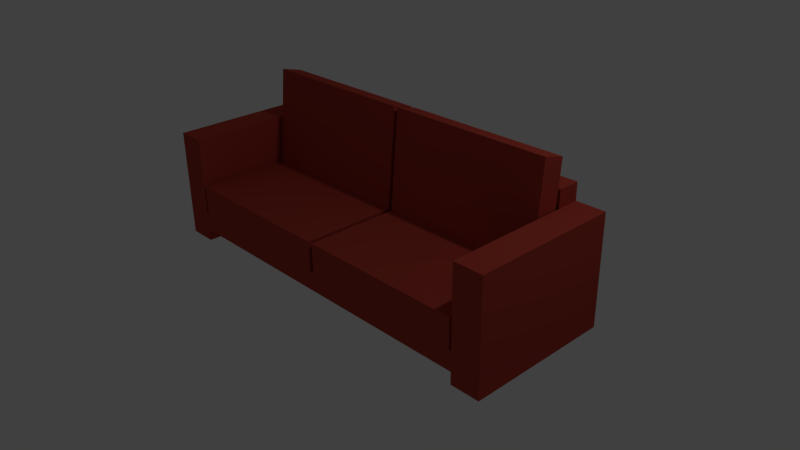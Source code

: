 # Source: Couch.blend  (saved by Blender 2.75.0; exported with 4.5.12 LTS)
import bpy
from mathutils import Matrix  # noqa: F401  (used for matrix-valued properties, if any)

bpy.ops.wm.read_factory_settings(use_empty=True)
scene = bpy.context.scene
scene.name = 'Scene'

# ---- collections
col_collection_1 = bpy.data.collections.new('Collection 1'); scene.collection.children.link(col_collection_1)

# ---- materials (node trees are filled in below, after node groups)
mat_material_004 = bpy.data.materials.new('Material.004')
mat_material_004.alpha_threshold = 0.0
mat_material_004.roughness = 0.5

# ---- material node trees
mat_material_004.use_nodes = True; mat_material_004.node_tree.nodes.clear()
_N = mat_material_004.node_tree.nodes; _L = mat_material_004.node_tree.links
n0 = _N.new('ShaderNodeOutputMaterial'); n0.name = 'Material Output'; n0.location = (300, 300)
n1 = _N.new('ShaderNodeBsdfDiffuse'); n1.name = 'Diffuse BSDF'; n1.location = (10, 300)
n1.inputs[0].default_value = (0.448, 0.05767, 0.04028, 1.0)
_L.new(n1.outputs[0], n0.inputs[0])
n0.is_active_output = True

# ---- world
world_world = bpy.data.worlds.new('World'); scene.world = world_world
world_world.color = (0.05088, 0.05088, 0.05088)
world_world.use_sun_shadow = False
world_world.sun_shadow_jitter_overblur = 0.0
world_world.cycles.sampling_method = 'MANUAL'
world_world.cycles.sample_map_resolution = 256

# ---- cameras
cam_camera = bpy.data.cameras.new('Camera')
cam_camera.clip_end = 100.0
cam_camera.lens = 35.0
cam_camera.sensor_width = 32.0
cam_camera.sensor_height = 18.0
cam_camera.ortho_scale = 7.314
cam_camera.dof.focus_distance = 0.0

# ---- lights
light_lamp = bpy.data.lights.new('Lamp', 'POINT')
light_lamp.transmission_factor = 0.0
light_lamp.cutoff_distance = 30.0
light_lamp.energy = 100.0
light_lamp.shadow_buffer_clip_start = 1.001
light_lamp.shadow_soft_size = 0.1
light_lamp.shadow_maximum_resolution = 0.006
light_lamp.use_absolute_resolution = True
light_lamp.cycles.use_multiple_importance_sampling = False

# ---- meshes
me_cube_015 = bpy.data.meshes.new('Cube.015')
me_cube_015.from_pydata([(2.726, 0.6938, 0.1298), (2.726, 1.0, 0.1298), (2.726, 1.0, 1.198), (2.726, 0.6938, 1.198), (2.726, -1.0, 0.1298), (2.726, -1.0, 1.198), (2.726, 0.6938, -0.1298), (2.726, 1.0, -0.1298), (2.326, 1.0, 0.1298), (2.326, 1.0, 1.198), (2.326, 0.6938, 1.198), (2.326, -1.0, 0.1298), (2.326, -1.0, 1.198), (2.726, -1.0, -0.1298), (2.326, 1.0, -0.1298), (2.726, 0.6938, -0.2939), (2.726, 1.0, -0.2939), (2.326, 0.6938, 0.1298), (2.326, -1.0, -0.1298), (2.726, -1.0, -0.2939), (2.326, 1.0, -0.2939), (-2.326, 1.0, 0.1298), (-2.297, 1.0, 0.1298), (-2.297, 1.0, 0.1095), (-0.03161, 1.0, 0.1095), (-0.03161, 1.0, 0.1298), (0.02989, 1.0, 0.1298), (0.02989, 1.0, 0.1095), (2.296, 1.0, 0.1095), (2.296, 1.0, 0.1298), (-2.326, 1.0, -0.1298), (2.326, 0.6938, -0.2939), (2.326, 1.0, 1.431), (2.326, 0.6938, 1.431), (2.296, 0.6938, 0.1298), (2.296, -1.0, 0.1298), (2.296, -1.0, 0.1095), (0.02989, -1.0, 0.1095), (0.02989, -1.0, 0.1298), (-0.03161, -1.0, 0.1298), (-0.03161, -1.0, 0.1095), (-2.297, -1.0, 0.1095), (-2.297, -1.0, 0.1298), (-2.326, -1.0, 0.1298), (-2.326, -1.0, -0.1298), (2.326, -1.0, -0.2939), (2.326, 0.6938, -0.1298), (-2.726, 1.0, -0.1298), (-2.726, 1.0, 0.1298), (2.296, 1.0, 0.531), (0.02989, 1.0, 0.531), (-0.03161, 1.0, 0.531), (-2.297, 1.0, 0.531), (-2.326, 1.0, 1.431), (-2.326, 0.6938, -0.1298), (-2.326, 0.6938, 0.1298), (-2.297, 0.6938, 0.1298), (-2.297, 0.6938, 0.531), (-0.03161, 0.6938, 0.531), (-0.03161, 0.6938, 0.1298), (0.02989, 0.6938, 0.1298), (0.02989, 0.6938, 0.531), (2.296, 0.6938, 0.531), (-2.326, 0.6938, 1.431), (2.296, 0.5865, 0.531), (2.296, 0.5693, 0.3511), (2.296, 0.2694, 0.4291), (2.296, 0.2792, 0.531), (2.296, -1.0, 0.531), (-2.726, -1.0, 0.1298), (-2.726, -1.0, -0.1298), (-2.726, 1.0, 1.198), (-2.326, 1.0, 1.198), (-2.326, 1.0, -0.2939), (-2.726, 1.0, -0.2939), (-2.726, 0.6938, 0.1298), (-2.726, 0.6938, -0.1298), (-2.326, 0.6938, -0.2939), (-2.297, -1.0, 0.531), (-0.03161, -1.0, 0.531), (-0.03161, 0.2792, 0.531), (-2.279, 0.2792, 0.531), (-2.279, 0.5865, 0.531), (-0.03161, 0.5865, 0.531), (-0.03161, 0.5693, 0.3511), (-0.03161, 0.2694, 0.4291), (0.02989, -1.0, 0.531), (0.04495, 0.2792, 0.531), (0.04495, 0.5865, 0.531), (-2.326, 0.6938, 1.198), (-2.326, -1.0, 1.198), (-2.726, -1.0, -0.2939), (-2.326, -1.0, -0.2939), (-2.726, -1.0, 1.198), (-2.726, 0.6938, 1.198), (-2.726, 0.6938, -0.2939), (-2.279, 0.4095, 1.889), (-0.01358, 0.2694, 0.4291), (-0.01358, 0.4095, 1.889), (-2.279, 0.7094, 1.811), (-0.01358, 0.7094, 1.811), (-0.01358, 0.5693, 0.3511), (0.04495, 0.4095, 1.889), (0.04495, 0.7094, 1.811), (2.311, 0.2694, 0.4291), (2.311, 0.4095, 1.889), (2.311, 0.7094, 1.811), (2.311, 0.5693, 0.3511)], [], [(0, 1, 2, 3), (4, 0, 3, 5), (1, 0, 6, 7), (1, 8, 9, 2), (9, 10, 3, 2), (11, 4, 5, 12), (0, 4, 13, 6), (10, 12, 5, 3), (14, 8, 1, 7), (7, 6, 15, 16), (8, 17, 10, 9), (17, 11, 12, 10), (11, 18, 13, 4), (6, 13, 19, 15), (14, 7, 16, 20), (21, 22, 23, 24, 25, 26, 27, 28, 29, 8, 14, 30), (31, 20, 16, 15), (17, 8, 32, 33), (11, 17, 34, 35), (11, 35, 36, 37, 38, 39, 40, 41, 42, 43, 44, 18), (13, 18, 45, 19), (45, 31, 15, 19), (46, 14, 20, 31), (21, 30, 47, 48), (8, 29, 49, 50, 26, 25, 51, 52, 22, 21, 53, 32), (22, 25, 24, 23), (26, 29, 28, 27), (54, 30, 14, 46), (55, 56, 57, 58, 59, 60, 61, 62, 34, 17, 33, 63), (33, 32, 53, 63), (62, 64, 65, 66, 67, 68, 35, 34), (35, 38, 37, 36), (60, 59, 39, 38), (39, 42, 41, 40), (56, 55, 43, 42), (44, 43, 69, 70), (44, 54, 46, 18), (18, 46, 31, 45), (21, 48, 71, 72), (47, 30, 73, 74), (75, 48, 47, 76), (29, 26, 50, 49), (25, 22, 52, 51), (21, 55, 63, 53), (30, 54, 77, 73), (78, 57, 56, 42), (57, 78, 79, 80, 81, 82, 83, 58), (58, 83, 84, 85, 80, 79, 39, 59), (86, 61, 60, 38), (61, 86, 68, 67, 87, 88, 64, 62), (35, 68, 86, 38), (39, 79, 78, 42), (43, 55, 89, 90), (44, 70, 91, 92), (69, 43, 90, 93), (69, 75, 76, 70), (54, 44, 92, 77), (55, 21, 72, 89), (48, 75, 94, 71), (89, 72, 71, 94), (76, 47, 74, 95), (73, 77, 95, 74), (96, 81, 80, 85, 97, 98), (81, 96, 99, 82), (100, 101, 84, 83, 82, 99), (84, 101, 97, 85), (90, 89, 94, 93), (70, 76, 95, 91), (77, 92, 91, 95), (75, 69, 93, 94), (100, 99, 96, 98), (101, 100, 98, 97), (87, 102, 103, 88), (102, 87, 67, 66, 104, 105), (106, 103, 102, 105), (106, 107, 65, 64, 88, 103), (65, 107, 104, 66), (107, 106, 105, 104)])
me_cube_015.materials.append(mat_material_004)
me_cube_015.use_remesh_preserve_volume = False
me_cube_015.use_remesh_preserve_attributes = False
me_cube_015.use_mirror_vertex_groups = False
me_cube_015.update()

# ---- objects
ob_cube = bpy.data.objects.new('Cube', me_cube_015)
ob_lamp = bpy.data.objects.new('Lamp', light_lamp)
ob_camera = bpy.data.objects.new('Camera', cam_camera)

# ---- transforms, parenting, visibility, modifiers, constraints
ob_cube.location = (0.0, 0.0, 0.0)
ob_cube.lineart.crease_threshold = 0.0
ob_lamp.location = (4.076, 1.005, 5.904)
ob_lamp.rotation_euler = (0.6503, 0.05522, 1.866)
ob_lamp.lock_rotations_4d = False
ob_lamp.empty_display_type = 'ARROWS'
ob_lamp.color = (0.0, 0.0, 0.0, 0.0)
ob_lamp.lineart.crease_threshold = 0.0
ob_camera.location = (7.481, -6.508, 5.344)
ob_camera.rotation_euler = (1.109, 0.01082, 0.8149)
ob_camera.lock_rotations_4d = False
ob_camera.empty_display_type = 'ARROWS'
ob_camera.color = (0.0, 0.0, 0.0, 0.0)
ob_camera.display_type = 'WIRE'
ob_camera.lineart.crease_threshold = 0.0

# ---- collection membership
col_collection_1.objects.link(ob_cube)
col_collection_1.objects.link(ob_lamp)
col_collection_1.objects.link(ob_camera)

# ---- scene / render settings (as saved in the file)
scene.camera = ob_camera
scene.frame_start = 1; scene.frame_end = 250; scene.frame_set(1)
scene.render.engine = 'CYCLES'
scene.render.resolution_percentage = 50
scene.render.dither_intensity = 0.0
scene.cycles.use_denoising = False
scene.cycles.samples = 10
scene.cycles.sampling_pattern = 'TABULATED_SOBOL'
scene.cycles.light_sampling_threshold = 0.0
scene.cycles.use_adaptive_sampling = False
scene.cycles.use_light_tree = False
scene.cycles.blur_glossy = 0.0
scene.cycles.pixel_filter_type = 'GAUSSIAN'
scene.cycles.sample_clamp_indirect = 0.0
scene.view_settings.view_transform = 'Standard'
bpy.context.view_layer.update()
